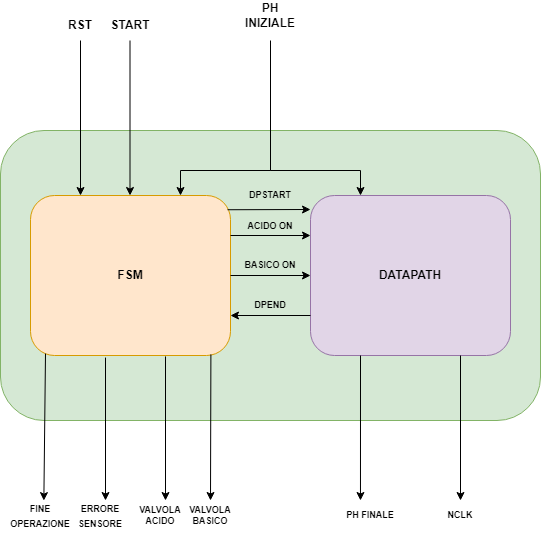

The diagram above was exported from draw.io. Its source (the exported page's mxGraphModel, read from the mxfile embedded in the PNG):
<mxGraphModel dx="1422" dy="762" grid="1" gridSize="10" guides="1" tooltips="1" connect="1" arrows="1" fold="1" page="1" pageScale="1" pageWidth="827" pageHeight="1169" math="0" shadow="0">
  <root>
    <mxCell id="0" />
    <mxCell id="1" parent="0" />
    <mxCell id="Vu1pkgPjwTN4uoZB7PmS-1" value="" style="rounded=1;whiteSpace=wrap;html=1;fillColor=#d5e8d4;strokeColor=#82b366;" parent="1" vertex="1">
      <mxGeometry x="130" y="150" width="540" height="290" as="geometry" />
    </mxCell>
    <mxCell id="Vu1pkgPjwTN4uoZB7PmS-2" value="&lt;b&gt;FSM&lt;/b&gt;" style="rounded=1;whiteSpace=wrap;html=1;fillColor=#ffe6cc;strokeColor=#d79b00;" parent="1" vertex="1">
      <mxGeometry x="160" y="215" width="200" height="160" as="geometry" />
    </mxCell>
    <mxCell id="Vu1pkgPjwTN4uoZB7PmS-5" value="&lt;b&gt;DATAPATH&lt;/b&gt;" style="rounded=1;whiteSpace=wrap;html=1;fillColor=#e1d5e7;strokeColor=#9673a6;" parent="1" vertex="1">
      <mxGeometry x="440" y="215" width="200" height="160" as="geometry" />
    </mxCell>
    <mxCell id="Vu1pkgPjwTN4uoZB7PmS-8" value="" style="endArrow=none;html=1;rounded=0;entryX=0;entryY=0.75;entryDx=0;entryDy=0;exitX=1;exitY=0.75;exitDx=0;exitDy=0;startArrow=classic;startFill=1;endFill=0;" parent="1" source="Vu1pkgPjwTN4uoZB7PmS-2" target="Vu1pkgPjwTN4uoZB7PmS-5" edge="1">
      <mxGeometry width="50" height="50" relative="1" as="geometry">
        <mxPoint x="360" y="330" as="sourcePoint" />
        <mxPoint x="410" y="280" as="targetPoint" />
      </mxGeometry>
    </mxCell>
    <mxCell id="Vu1pkgPjwTN4uoZB7PmS-9" value="" style="endArrow=classic;html=1;rounded=0;entryX=0.25;entryY=0;entryDx=0;entryDy=0;" parent="1" target="Vu1pkgPjwTN4uoZB7PmS-2" edge="1">
      <mxGeometry width="50" height="50" relative="1" as="geometry">
        <mxPoint x="210" y="60" as="sourcePoint" />
        <mxPoint x="370" y="370" as="targetPoint" />
      </mxGeometry>
    </mxCell>
    <mxCell id="Vu1pkgPjwTN4uoZB7PmS-10" value="" style="endArrow=classic;html=1;rounded=0;entryX=0.25;entryY=0;entryDx=0;entryDy=0;" parent="1" edge="1">
      <mxGeometry width="50" height="50" relative="1" as="geometry">
        <mxPoint x="259.5" y="60" as="sourcePoint" />
        <mxPoint x="259.5" y="215" as="targetPoint" />
      </mxGeometry>
    </mxCell>
    <mxCell id="Vu1pkgPjwTN4uoZB7PmS-12" value="" style="endArrow=none;html=1;rounded=0;" parent="1" source="Vu1pkgPjwTN4uoZB7PmS-1" edge="1">
      <mxGeometry width="50" height="50" relative="1" as="geometry">
        <mxPoint x="410" y="110" as="sourcePoint" />
        <mxPoint x="400" y="60" as="targetPoint" />
        <Array as="points">
          <mxPoint x="400" y="190" />
        </Array>
      </mxGeometry>
    </mxCell>
    <mxCell id="Vu1pkgPjwTN4uoZB7PmS-15" value="" style="endArrow=classic;html=1;rounded=0;entryX=0.75;entryY=0;entryDx=0;entryDy=0;" parent="1" target="Vu1pkgPjwTN4uoZB7PmS-2" edge="1">
      <mxGeometry width="50" height="50" relative="1" as="geometry">
        <mxPoint x="400" y="190" as="sourcePoint" />
        <mxPoint x="410" y="170" as="targetPoint" />
        <Array as="points">
          <mxPoint x="310" y="190" />
        </Array>
      </mxGeometry>
    </mxCell>
    <mxCell id="Vu1pkgPjwTN4uoZB7PmS-16" value="" style="endArrow=classic;html=1;rounded=0;entryX=0.25;entryY=0;entryDx=0;entryDy=0;" parent="1" target="Vu1pkgPjwTN4uoZB7PmS-5" edge="1">
      <mxGeometry width="50" height="50" relative="1" as="geometry">
        <mxPoint x="400" y="190" as="sourcePoint" />
        <mxPoint x="480" y="170" as="targetPoint" />
        <Array as="points">
          <mxPoint x="490" y="190" />
        </Array>
      </mxGeometry>
    </mxCell>
    <mxCell id="Vu1pkgPjwTN4uoZB7PmS-21" value="" style="endArrow=classic;html=1;rounded=0;entryX=0.556;entryY=0.004;entryDx=0;entryDy=0;exitX=0.075;exitY=0.988;exitDx=0;exitDy=0;exitPerimeter=0;entryPerimeter=0;" parent="1" source="Vu1pkgPjwTN4uoZB7PmS-2" target="Vu1pkgPjwTN4uoZB7PmS-31" edge="1">
      <mxGeometry width="50" height="50" relative="1" as="geometry">
        <mxPoint x="170" y="370" as="sourcePoint" />
        <mxPoint x="174" y="530" as="targetPoint" />
      </mxGeometry>
    </mxCell>
    <mxCell id="Vu1pkgPjwTN4uoZB7PmS-23" value="" style="endArrow=classic;html=1;rounded=0;exitX=0.675;exitY=1.006;exitDx=0;exitDy=0;exitPerimeter=0;" parent="1" source="Vu1pkgPjwTN4uoZB7PmS-2" edge="1">
      <mxGeometry width="50" height="50" relative="1" as="geometry">
        <mxPoint x="230" y="460" as="sourcePoint" />
        <mxPoint x="295" y="520" as="targetPoint" />
      </mxGeometry>
    </mxCell>
    <mxCell id="Vu1pkgPjwTN4uoZB7PmS-24" value="" style="endArrow=classic;html=1;rounded=0;exitX=0.902;exitY=0.993;exitDx=0;exitDy=0;exitPerimeter=0;" parent="1" source="Vu1pkgPjwTN4uoZB7PmS-2" edge="1">
      <mxGeometry width="50" height="50" relative="1" as="geometry">
        <mxPoint x="300" y="520" as="sourcePoint" />
        <mxPoint x="340" y="520" as="targetPoint" />
      </mxGeometry>
    </mxCell>
    <mxCell id="Vu1pkgPjwTN4uoZB7PmS-25" value="" style="endArrow=classic;html=1;rounded=0;exitX=0.375;exitY=1.013;exitDx=0;exitDy=0;exitPerimeter=0;" parent="1" source="Vu1pkgPjwTN4uoZB7PmS-2" edge="1">
      <mxGeometry width="50" height="50" relative="1" as="geometry">
        <mxPoint x="210" y="600" as="sourcePoint" />
        <mxPoint x="235" y="520" as="targetPoint" />
      </mxGeometry>
    </mxCell>
    <mxCell id="Vu1pkgPjwTN4uoZB7PmS-26" value="" style="endArrow=classic;html=1;rounded=0;exitX=0.25;exitY=1;exitDx=0;exitDy=0;entryX=0.333;entryY=0;entryDx=0;entryDy=0;entryPerimeter=0;" parent="1" source="Vu1pkgPjwTN4uoZB7PmS-5" target="Vu1pkgPjwTN4uoZB7PmS-37" edge="1">
      <mxGeometry width="50" height="50" relative="1" as="geometry">
        <mxPoint x="520" y="570" as="sourcePoint" />
        <mxPoint x="490" y="510" as="targetPoint" />
      </mxGeometry>
    </mxCell>
    <mxCell id="Vu1pkgPjwTN4uoZB7PmS-27" value="" style="endArrow=classic;html=1;rounded=0;exitX=0.75;exitY=1;exitDx=0;exitDy=0;entryX=0.5;entryY=0;entryDx=0;entryDy=0;" parent="1" source="Vu1pkgPjwTN4uoZB7PmS-5" target="Vu1pkgPjwTN4uoZB7PmS-38" edge="1">
      <mxGeometry width="50" height="50" relative="1" as="geometry">
        <mxPoint x="600" y="540" as="sourcePoint" />
        <mxPoint x="590" y="510" as="targetPoint" />
      </mxGeometry>
    </mxCell>
    <mxCell id="Vu1pkgPjwTN4uoZB7PmS-28" value="&lt;b&gt;RST&lt;/b&gt;" style="text;html=1;strokeColor=none;fillColor=none;align=center;verticalAlign=middle;whiteSpace=wrap;rounded=0;" parent="1" vertex="1">
      <mxGeometry x="180" y="30" width="60" height="30" as="geometry" />
    </mxCell>
    <mxCell id="Vu1pkgPjwTN4uoZB7PmS-29" value="&lt;b&gt;START&lt;/b&gt;" style="text;html=1;strokeColor=none;fillColor=none;align=center;verticalAlign=middle;whiteSpace=wrap;rounded=0;" parent="1" vertex="1">
      <mxGeometry x="230" y="30" width="60" height="30" as="geometry" />
    </mxCell>
    <mxCell id="Vu1pkgPjwTN4uoZB7PmS-30" value="&lt;b&gt;PH INIZIALE&lt;/b&gt;" style="text;html=1;strokeColor=none;fillColor=none;align=center;verticalAlign=middle;whiteSpace=wrap;rounded=0;" parent="1" vertex="1">
      <mxGeometry x="370" y="20" width="60" height="30" as="geometry" />
    </mxCell>
    <mxCell id="Vu1pkgPjwTN4uoZB7PmS-31" value="&lt;font style=&quot;font-size: 9px;&quot;&gt;&lt;b&gt;FINE OPERAZIONE&lt;/b&gt;&lt;/font&gt;" style="text;html=1;strokeColor=none;fillColor=none;align=center;verticalAlign=middle;whiteSpace=wrap;rounded=0;" parent="1" vertex="1">
      <mxGeometry x="140" y="520" width="60" height="30" as="geometry" />
    </mxCell>
    <mxCell id="Vu1pkgPjwTN4uoZB7PmS-32" value="&lt;font style=&quot;font-size: 9px;&quot;&gt;&lt;b&gt;ERRORE SENSORE&lt;/b&gt;&lt;/font&gt;" style="text;html=1;strokeColor=none;fillColor=none;align=center;verticalAlign=middle;whiteSpace=wrap;rounded=0;" parent="1" vertex="1">
      <mxGeometry x="200" y="520" width="60" height="30" as="geometry" />
    </mxCell>
    <mxCell id="Vu1pkgPjwTN4uoZB7PmS-33" style="edgeStyle=orthogonalEdgeStyle;rounded=0;orthogonalLoop=1;jettySize=auto;html=1;exitX=0.5;exitY=1;exitDx=0;exitDy=0;" parent="1" source="Vu1pkgPjwTN4uoZB7PmS-32" target="Vu1pkgPjwTN4uoZB7PmS-32" edge="1">
      <mxGeometry relative="1" as="geometry" />
    </mxCell>
    <mxCell id="Vu1pkgPjwTN4uoZB7PmS-35" value="&lt;b&gt;VALVOLA ACIDO&lt;/b&gt;" style="text;html=1;strokeColor=none;fillColor=none;align=center;verticalAlign=middle;whiteSpace=wrap;rounded=0;fontSize=9;" parent="1" vertex="1">
      <mxGeometry x="260" y="520" width="60" height="30" as="geometry" />
    </mxCell>
    <mxCell id="Vu1pkgPjwTN4uoZB7PmS-36" value="&lt;b&gt;VALVOLA BASICO&lt;/b&gt;" style="text;html=1;strokeColor=none;fillColor=none;align=center;verticalAlign=middle;whiteSpace=wrap;rounded=0;fontSize=9;" parent="1" vertex="1">
      <mxGeometry x="310" y="520" width="60" height="30" as="geometry" />
    </mxCell>
    <mxCell id="Vu1pkgPjwTN4uoZB7PmS-37" value="&lt;b&gt;PH FINALE&lt;/b&gt;" style="text;html=1;strokeColor=none;fillColor=none;align=center;verticalAlign=middle;whiteSpace=wrap;rounded=0;fontSize=9;" parent="1" vertex="1">
      <mxGeometry x="470" y="520" width="60" height="30" as="geometry" />
    </mxCell>
    <mxCell id="Vu1pkgPjwTN4uoZB7PmS-38" value="&lt;b&gt;NCLK&lt;/b&gt;" style="text;html=1;strokeColor=none;fillColor=none;align=center;verticalAlign=middle;whiteSpace=wrap;rounded=0;fontSize=9;" parent="1" vertex="1">
      <mxGeometry x="560" y="520" width="60" height="30" as="geometry" />
    </mxCell>
    <mxCell id="Vu1pkgPjwTN4uoZB7PmS-39" value="&lt;b&gt;DPEND&lt;/b&gt;" style="text;html=1;strokeColor=none;fillColor=none;align=center;verticalAlign=middle;whiteSpace=wrap;rounded=0;fontSize=9;" parent="1" vertex="1">
      <mxGeometry x="370" y="310" width="60" height="30" as="geometry" />
    </mxCell>
    <mxCell id="Vu1pkgPjwTN4uoZB7PmS-40" value="&lt;b&gt;DPSTART&lt;/b&gt;" style="text;html=1;strokeColor=none;fillColor=none;align=center;verticalAlign=middle;whiteSpace=wrap;rounded=0;fontSize=9;" parent="1" vertex="1">
      <mxGeometry x="370" y="200" width="60" height="30" as="geometry" />
    </mxCell>
    <mxCell id="Efby4zbf0ZiYjrT_2xc--6" value="" style="endArrow=classic;html=1;rounded=0;fontSize=9;exitX=0.985;exitY=0.089;exitDx=0;exitDy=0;exitPerimeter=0;" parent="1" source="Vu1pkgPjwTN4uoZB7PmS-2" edge="1">
      <mxGeometry width="50" height="50" relative="1" as="geometry">
        <mxPoint x="380" y="280" as="sourcePoint" />
        <mxPoint x="440" y="229" as="targetPoint" />
      </mxGeometry>
    </mxCell>
    <mxCell id="QVgfpEMaL4sMIIKeaUP4-1" value="" style="endArrow=classic;html=1;rounded=0;exitX=1;exitY=0.25;exitDx=0;exitDy=0;entryX=0;entryY=0.25;entryDx=0;entryDy=0;" parent="1" source="Vu1pkgPjwTN4uoZB7PmS-2" target="Vu1pkgPjwTN4uoZB7PmS-5" edge="1">
      <mxGeometry width="50" height="50" relative="1" as="geometry">
        <mxPoint x="360" y="290" as="sourcePoint" />
        <mxPoint x="410" y="240" as="targetPoint" />
      </mxGeometry>
    </mxCell>
    <mxCell id="QVgfpEMaL4sMIIKeaUP4-3" value="" style="endArrow=classic;html=1;rounded=0;exitX=1;exitY=0.5;exitDx=0;exitDy=0;entryX=0;entryY=0.5;entryDx=0;entryDy=0;" parent="1" source="Vu1pkgPjwTN4uoZB7PmS-2" target="Vu1pkgPjwTN4uoZB7PmS-5" edge="1">
      <mxGeometry width="50" height="50" relative="1" as="geometry">
        <mxPoint x="370" y="310" as="sourcePoint" />
        <mxPoint x="420" y="260" as="targetPoint" />
      </mxGeometry>
    </mxCell>
    <mxCell id="QVgfpEMaL4sMIIKeaUP4-4" value="&lt;b&gt;&lt;font style=&quot;font-size: 9px;&quot;&gt;ACIDO ON&lt;/font&gt;&lt;/b&gt;" style="text;html=1;strokeColor=none;fillColor=none;align=center;verticalAlign=middle;whiteSpace=wrap;rounded=0;" parent="1" vertex="1">
      <mxGeometry x="370" y="230" width="60" height="30" as="geometry" />
    </mxCell>
    <mxCell id="QVgfpEMaL4sMIIKeaUP4-5" value="&lt;b&gt;BASICO ON&lt;/b&gt;" style="text;html=1;strokeColor=none;fillColor=none;align=center;verticalAlign=middle;whiteSpace=wrap;rounded=0;fontSize=9;" parent="1" vertex="1">
      <mxGeometry x="370" y="270" width="60" height="30" as="geometry" />
    </mxCell>
  </root>
</mxGraphModel>